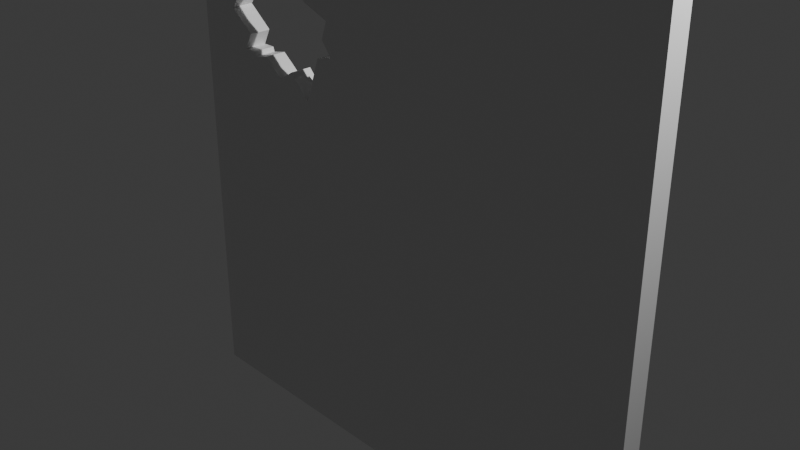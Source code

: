 # Source: brokenfloor.blend  (saved by Blender 4.2.66; exported with 4.5.12 LTS)
import bpy
from mathutils import Matrix  # noqa: F401  (used for matrix-valued properties, if any)

bpy.ops.wm.read_factory_settings(use_empty=True)
scene = bpy.context.scene
scene.name = 'Scene'

# ---- collections
col_collection = bpy.data.collections.new('Collection'); scene.collection.children.link(col_collection)

# ---- materials (node trees are filled in below, after node groups)
mat_material_001 = bpy.data.materials.new('Material.001')
mat_material_001.roughness = 0.5

# ---- material node trees
mat_material_001.use_nodes = True; mat_material_001.node_tree.nodes.clear()
_N = mat_material_001.node_tree.nodes; _L = mat_material_001.node_tree.links
n0 = _N.new('ShaderNodeBsdfPrincipled'); n0.name = 'Principled BSDF'; n0.location = (10, 300)
n1 = _N.new('ShaderNodeOutputMaterial'); n1.name = 'Material Output'; n1.location = (300, 300)
n2 = _N.new('ShaderNodeNormalMap'); n2.name = 'Normal Map'; n2.location = (-300, -300)
n2.label = 'Normal/Map'
n2.inputs[0].default_value = 0.0
_L.new(n0.outputs[0], n1.inputs[0])
_L.new(n2.outputs[0], n0.inputs[5])
n1.is_active_output = True

# ---- world
world_world = bpy.data.worlds.new('World'); scene.world = world_world
world_world.use_nodes = True; world_world.node_tree.nodes.clear()
_N = world_world.node_tree.nodes; _L = world_world.node_tree.links
n0 = _N.new('ShaderNodeOutputWorld'); n0.name = 'World Output'; n0.location = (300, 300)
n1 = _N.new('ShaderNodeBackground'); n1.name = 'Background'; n1.location = (10, 300)
n1.inputs[0].default_value = (0.05088, 0.05088, 0.05088, 1.0)
_L.new(n1.outputs[0], n0.inputs[0])
n0.is_active_output = True
world_world.color = (0.05088, 0.05088, 0.05088)
world_world.sun_shadow_jitter_overblur = 0.0

# ---- cameras
cam_camera = bpy.data.cameras.new('Camera')
cam_camera.clip_end = 100.0
cam_camera.ortho_scale = 7.314
cam_camera_001 = bpy.data.cameras.new('Camera.001')
cam_camera_001.clip_end = 100.0
cam_camera_001.ortho_scale = 7.314

# ---- lights
light_light = bpy.data.lights.new('Light', 'POINT')
light_light.energy = 1000.0
light_light.shadow_soft_size = 0.1
light_light_001 = bpy.data.lights.new('Light.001', 'POINT')
light_light_001.energy = 1000.0

# ---- meshes
me_cube_001 = bpy.data.meshes.new('Cube.001')
me_cube_001.from_pydata([(1.0, 1.0, 1.0), (1.0, 1.0, -1.0), (1.0, -1.0, 1.0), (1.0, -1.0, -1.0), (-1.0, 1.0, 1.0), (-1.0, 1.0, -1.0), (-1.0, -1.0, 1.0), (-1.0, -1.0, -1.0), (-0.5679, -1.0, 0.8149), (-0.4301, -1.0, 0.7634), (-0.7634, -1.0, 0.4301), (-0.7634, 1.0, 0.4301), (-0.4301, 1.0, 0.7634), (-0.5679, 1.0, 0.8149), (-0.8307, -1.0, 0.568), (-0.6255, -1.0, 0.8307), (-0.594, -1.0, 0.7635), (-0.568, -1.0, 0.3628), (-0.6255, 1.0, 0.8307), (-0.594, 1.0, 0.7635), (-0.8307, 1.0, 0.568), (-0.568, 1.0, 0.3628), (-0.7344, -1.0, 0.4928), (-0.7333, -1.0, 0.4894), (-0.7135, -1.0, 0.4301), (-0.7077, -1.0, 0.4127), (-0.6481, -1.0, 0.4253), (-0.2855, -1.0, 0.5021), (-0.4301, -1.0, 0.6813), (-0.7344, 1.0, 0.4928), (-0.7333, 1.0, 0.4894), (-0.7077, 1.0, 0.4127), (-0.7135, 1.0, 0.4301), (-0.6481, 1.0, 0.4253), (-0.2855, 1.0, 0.5021), (-0.4301, 1.0, 0.6813), (-0.3311, -1.0, 0.5586), (-0.4193, -1.0, 0.668), (-0.5034, -1.0, 0.4025), (-0.3572, -1.0, 0.487), (-0.3063, -1.0, 0.6268), (-0.4203, -1.0, 0.3136), (-0.5034, 1.0, 0.4025), (-0.3572, 1.0, 0.487), (-0.3311, 1.0, 0.5586), (-0.4193, 1.0, 0.668), (-0.3063, 1.0, 0.6268), (-0.4203, 1.0, 0.3136)], [], [(0, 4, 6, 2), (15, 16, 8, 6, 7, 10, 23, 22, 14), (24, 10, 7, 3, 2, 6, 8, 9, 28, 37, 40, 36, 27, 39, 41, 38, 17, 26, 25), (7, 6, 4, 5), (5, 1, 3, 7), (1, 0, 2, 3), (29, 30, 11, 5, 4, 13, 19, 18, 20), (35, 12, 13, 4, 0, 1, 5, 11, 32, 31, 33, 21, 42, 47, 43, 34, 44, 46, 45), (23, 10, 11, 30), (19, 13, 8, 16), (28, 9, 12, 35), (11, 10, 24, 32), (9, 8, 13, 12), (16, 15, 18, 19), (17, 21, 33, 26), (29, 20, 14, 22), (15, 14, 20, 18), (42, 21, 17, 38), (33, 31, 25, 26), (39, 27, 34, 43), (37, 28, 35, 45), (34, 27, 36, 44), (24, 25, 31, 32), (30, 29, 22, 23), (38, 41, 47, 42), (45, 46, 40, 37), (47, 41, 39, 43), (40, 46, 44, 36)])
me_cube_001.polygons.foreach_set('use_smooth', [True] * 28)
_k = set([(0, 1), (0, 2), (0, 4), (1, 3), (1, 5), (2, 3), (2, 6), (3, 7), (4, 5), (4, 6), (5, 7), (6, 7), (8, 9), (8, 13), (8, 16), (9, 12), (9, 28), (10, 11), (10, 23), (10, 24), (11, 30), (11, 32), (12, 13), (12, 35), (13, 19), (14, 15), (14, 20), (14, 22), (15, 16), (15, 18), (16, 19), (17, 21), (17, 26), (17, 38), (18, 19), (18, 20), (20, 29), (21, 33), (21, 42), (22, 23), (22, 29), (23, 30), (24, 25), (24, 32), (25, 26), (25, 31), (26, 33), (27, 34), (27, 36), (27, 39), (28, 35), (28, 37), (29, 30), (31, 32), (31, 33), (34, 43), (34, 44), (35, 45), (36, 40), (36, 44), (37, 40), (37, 45), (38, 41), (38, 42), (39, 41), (39, 43), (40, 46), (41, 47), (42, 47), (43, 47), (44, 46), (45, 46)])
me_cube_001.attributes.new('sharp_edge', 'BOOLEAN', 'EDGE').data.foreach_set('value', [ (min(e.vertices), max(e.vertices)) in _k for e in me_cube_001.edges])
_uv = me_cube_001.uv_layers.new(name='UVMap')
_uv.uv.foreach_set('vector', [0.625, 0.5, 0.875, 0.5, 0.875, 0.75, 0.625, 0.75, 0.6038, 0.9532, 0.5954, 0.9493, 0.6019, 0.946, 0.625, 1.0, 0.375, 1.0, 0.5538, 0.9704, 0.5612, 0.9667, 0.5616, 0.9668, 0.571, 0.9788, 0.5538, 0.9642, 0.5538, 0.9704, 0.375, 1.0, 0.375, 0.75, 0.625, 0.75, 0.625, 1.0, 0.6019, 0.946, 0.5954, 0.9288, 0.5852, 0.9288, 0.5835, 0.9274, 0.5784, 0.9133, 0.5698, 0.9164, 0.5628, 0.9107, 0.5609, 0.9196, 0.5392, 0.9275, 0.5503, 0.9379, 0.5454, 0.946, 0.5532, 0.956, 0.5516, 0.9635, 0.375, 0.0, 0.625, 0.0, 0.625, 0.25, 0.375, 0.25, 0.125, 0.5, 0.375, 0.5, 0.375, 0.75, 0.125, 0.75, 0.375, 0.5, 0.625, 0.5, 0.625, 0.75, 0.375, 0.75, 0.5616, 0.2832, 0.5612, 0.2833, 0.5538, 0.2796, 0.375, 0.25, 0.625, 0.25, 0.6019, 0.304, 0.5954, 0.3007, 0.6038, 0.2968, 0.571, 0.2712, 0.5852, 0.3212, 0.5954, 0.3212, 0.6019, 0.304, 0.625, 0.25, 0.625, 0.5, 0.375, 0.5, 0.375, 0.25, 0.5538, 0.2796, 0.5538, 0.2858, 0.5516, 0.2865, 0.5532, 0.294, 0.5454, 0.304, 0.5503, 0.3121, 0.5392, 0.3225, 0.5609, 0.3304, 0.5628, 0.3393, 0.5698, 0.3336, 0.5784, 0.3367, 0.5835, 0.3226, 0.4135, 0.1094, 0.375, 0.1094, 0.375, 0.1406, 0.4135, 0.1406, 0.5916, 0.1406, 0.625, 0.1406, 0.625, 0.1094, 0.5916, 0.1094, 0.5634, 0.6406, 0.625, 0.6406, 0.625, 0.6094, 0.5634, 0.6094, 0.125, 0.6094, 0.125, 0.6406, 0.1624, 0.6406, 0.1624, 0.6094, 0.625, 0.6406, 0.875, 0.6406, 0.875, 0.6094, 0.625, 0.6094, 0.418, 0.1094, 0.375, 0.1094, 0.375, 0.1406, 0.418, 0.1406, 0.625, 0.6406, 0.625, 0.6094, 0.5488, 0.6094, 0.5488, 0.6406, 0.4666, 0.6094, 0.375, 0.6094, 0.375, 0.6406, 0.4666, 0.6406, 0.125, 0.6406, 0.375, 0.6406, 0.375, 0.6094, 0.125, 0.6094, 0.7539, 0.6094, 0.625, 0.6094, 0.625, 0.6406, 0.7539, 0.6406, 0.5897, 0.1406, 0.625, 0.1406, 0.625, 0.1094, 0.5897, 0.1094, 0.4174, 0.1094, 0.375, 0.1094, 0.375, 0.1406, 0.4174, 0.1406, 0.2848, 0.6406, 0.2977, 0.6406, 0.2977, 0.6094, 0.2848, 0.6094, 0.125, 0.6094, 0.125, 0.6406, 0.1794, 0.6406, 0.1794, 0.6094, 0.8438, 0.6406, 0.875, 0.6406, 0.875, 0.6094, 0.8438, 0.6094, 0.7376, 0.6094, 0.7315, 0.6094, 0.7315, 0.6406, 0.7376, 0.6406, 0.4455, 0.1094, 0.375, 0.1094, 0.375, 0.1406, 0.4455, 0.1406, 0.4652, 0.6094, 0.375, 0.6094, 0.375, 0.6406, 0.4652, 0.6406, 0.125, 0.6094, 0.125, 0.6406, 0.2634, 0.6406, 0.2634, 0.6094, 0.375, 0.6406, 0.375, 0.6094, 0.3206, 0.6094, 0.3206, 0.6406])
me_cube_001.materials.append(mat_material_001)
me_cube_001.update()
me_cube_001.normals_split_custom_set([tuple(v) for v in zip(*[iter([0.0, 0.0, 1.0, 0.0, 0.0, 1.0, 0.0, 0.0, 1.0, 0.0, 0.0, 1.0, 0.0, -1.0, 0.0, 0.0, -1.0, 0.0, 0.0, -1.0, 0.0, 0.0, -1.0, 0.0, 0.0, -1.0, 0.0, 0.0, -1.0, 0.0, 0.0, -1.0, 0.0, 0.0, -1.0, 0.0, 0.0, -1.0, 0.0, 0.0, -1.0, 0.0, 0.0, -1.0, 0.0, 0.0, -1.0, 0.0, 0.0, -1.0, 0.0, 0.0, -1.0, 0.0, 0.0, -1.0, 0.0, 0.0, -1.0, 0.0, 0.0, -1.0, 0.0, 0.0, -1.0, 0.0, 0.0, -1.0, 0.0, 0.0, -1.0, 0.0, 0.0, -1.0, 0.0, 0.0, -1.0, 0.0, 0.0, -1.0, 0.0, 0.0, -1.0, 0.0, 0.0, -1.0, 0.0, 0.0, -1.0, 0.0, 0.0, -1.0, 0.0, 0.0, -1.0, 0.0, -1.0, 0.0, 0.0, -1.0, 0.0, 0.0, -1.0, 0.0, 0.0, -1.0, 0.0, 0.0, 0.0, 0.0, -1.0, 0.0, 0.0, -1.0, 0.0, 0.0, -1.0, 0.0, 0.0, -1.0, 1.0, 0.0, 0.0, 1.0, 0.0, 0.0, 1.0, 0.0, 0.0, 1.0, 0.0, 0.0, 0.0, 1.0, 0.0, 0.0, 1.0, 0.0, 0.0, 1.0, -3.198e-09, 0.0, 1.0, -7.546e-09, 0.0, 1.0, -2.171e-09, 0.0, 1.0, -5.667e-09, 0.0, 1.0, 0.0, 0.0, 1.0, 0.0, 0.0, 1.0, 0.0, 0.0, 1.0, -8.425e-09, 0.0, 1.0, -8.425e-09, 0.0, 1.0, -5.667e-09, 0.0, 1.0, -2.171e-09, 0.0, 1.0, -8.425e-09, 0.0, 1.0, -8.425e-09, 0.0, 1.0, -7.546e-09, 0.0, 1.0, -3.198e-09, 0.0, 1.0, -8.425e-09, 0.0, 1.0, -8.425e-09, 0.0, 1.0, -8.425e-09, 0.0, 1.0, -8.425e-09, 0.0, 1.0, -8.425e-09, 0.0, 1.0, -8.425e-09, 0.0, 1.0, -8.425e-09, 0.0, 1.0, -8.425e-09, 0.0, 1.0, -8.425e-09, 0.0, 1.0, -8.425e-09, 0.0, 1.0, -8.425e-09, 0.8915, 0.0, -0.4529, 0.8915, 0.0, -0.4529, 0.8915, 0.0, -0.4529, 0.8915, 0.0, -0.4529, 0.8915, 0.0, -0.4529, 0.8915, 0.0, -0.4529, 0.8915, 0.0, -0.4529, 0.8915, 0.0, -0.4529, -1.0, 0.0, 0.0, -1.0, 0.0, 0.0, -1.0, 0.0, 0.0, -1.0, 0.0, 0.0, 0.0, 0.0, 1.0, 0.0, 0.0, 1.0, 0.0, 0.0, 1.0, 0.0, 0.0, 1.0, -0.3496, 0.0, -0.9369, -0.3496, 0.0, -0.9369, -0.3496, 0.0, -0.9369, -0.3496, 0.0, -0.9369, -0.9058, 0.0, -0.4237, -0.9058, 0.0, -0.4237, -0.9058, 0.0, -0.4237, -0.9058, 0.0, -0.4237, 0.6157, 0.0, 0.788, 0.6157, 0.0, 0.788, 0.6157, 0.0, 0.788, 0.6157, 0.0, 0.788, 0.6157, 0.0, 0.788, 0.6157, 0.0, 0.788, 0.6157, 0.0, 0.788, 0.6157, 0.0, 0.788, 0.788, 0.0, -0.6157, 0.788, 0.0, -0.6157, 0.788, 0.0, -0.6157, 0.788, 0.0, -0.6157, -0.523, 0.0, 0.8523, -0.523, 0.0, 0.8523, -0.523, 0.0, 0.8523, -0.523, 0.0, 0.8523, -0.2073, 0.0, 0.9783, -0.2073, 0.0, 0.9783, -0.2073, 0.0, 0.9783, -0.2073, 0.0, 0.9783, -0.2073, 0.0, 0.9783, -0.2073, 0.0, 0.9783, -0.2073, 0.0, 0.9783, -0.2073, 0.0, 0.9783, -0.7783, 0.0, -0.6279, -0.7783, 0.0, -0.6279, -0.7783, 0.0, -0.6279, -0.7783, 0.0, -0.6279, -0.7783, 0.0, -0.6279, -0.7783, 0.0, -0.6279, -0.7783, 0.0, -0.6279, -0.7783, 0.0, -0.6279, 0.9487, 0.0, 0.3162, 0.9487, 0.0, 0.3162, 0.9487, 0.0, 0.3162, 0.9487, 0.0, 0.3162, 0.9487, 0.0, 0.3162, 0.9487, 0.0, 0.3162, 0.9487, 0.0, 0.3162, 0.9487, 0.0, 0.3162, 0.7306, 0.0, 0.6828, 0.7306, 0.0, 0.6828, 0.7306, 0.0, 0.6828, 0.7306, 0.0, 0.6828, -0.3421, 0.0, -0.9397, -0.3421, 0.0, -0.9397, -0.3421, 0.0, -0.9397, -0.3421, 0.0, -0.9397, -0.9397, 0.0, 0.3421, -0.9397, 0.0, 0.3421, -0.9397, 0.0, 0.3421, -0.9397, 0.0, 0.3421, -0.9397, 0.0, 0.3421, -0.9397, 0.0, 0.3421, -0.9397, 0.0, 0.3421, -0.9397, 0.0, 0.3421])] * 3)])

# ---- objects
ob_light = bpy.data.objects.new('Light', light_light)
ob_camera = bpy.data.objects.new('Camera', cam_camera)
ob_cube_001 = bpy.data.objects.new('Cube.001', me_cube_001)
ob_light_001 = bpy.data.objects.new('Light.001', light_light_001)
ob_camera_001 = bpy.data.objects.new('Camera.001', cam_camera_001)

# ---- transforms, parenting, visibility, modifiers, constraints
ob_light.location = (4.076, 1.005, 5.904)
ob_light.rotation_euler = (0.6503, 0.05522, 1.866)
ob_light.lock_rotations_4d = False
ob_light.empty_display_type = 'ARROWS'
ob_light.color = (0.0, 0.0, 0.0, 0.0)
ob_light.lineart.crease_threshold = 0.0
ob_camera.location = (7.359, -6.926, 4.958)
ob_camera.rotation_euler = (1.109, 0.0, 0.8149)
ob_camera.lock_rotations_4d = False
ob_camera.empty_display_type = 'ARROWS'
ob_camera.color = (0.0, 0.0, 0.0, 0.0)
ob_camera.display_type = 'WIRE'
ob_camera.lineart.crease_threshold = 0.0
ob_cube_001.location = (0.0, 0.0, 0.0)
ob_cube_001.rotation_euler = (-1.629e-07, 0.0, 0.0)
ob_cube_001.scale = (3.0, 0.125, 3.0)
ob_cube_001.color = (0.8, 0.8, 0.8, 1.0)
ob_light_001.location = (4.076, 1.005, 5.904)
ob_light_001.rotation_euler = (0.6503, 0.05522, 1.866)
ob_light_001.color = (0.8, 0.8, 0.8, 1.0)
ob_camera_001.location = (7.359, -6.926, 4.958)
ob_camera_001.rotation_euler = (1.109, -8.585e-08, 0.8149)
ob_camera_001.color = (0.8, 0.8, 0.8, 1.0)

# ---- collection membership
col_collection.objects.link(ob_light)
col_collection.objects.link(ob_camera)
col_collection.objects.link(ob_cube_001)
col_collection.objects.link(ob_light_001)
col_collection.objects.link(ob_camera_001)

# ---- scene / render settings (as saved in the file)
scene.camera = ob_camera
scene.frame_start = 1; scene.frame_end = 250; scene.frame_set(1)
scene.render.engine = 'BLENDER_EEVEE_NEXT'
bpy.context.view_layer.update()
